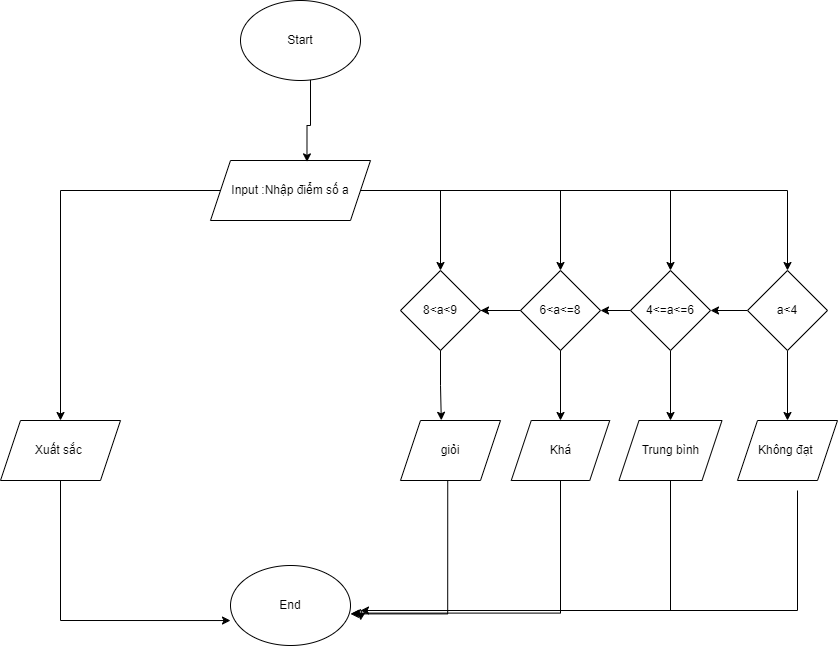

The diagram above was exported from draw.io. Its source (the exported page's mxGraphModel, read from the mxfile embedded in the PNG):
<mxGraphModel dx="1036" dy="606" grid="1" gridSize="10" guides="1" tooltips="1" connect="1" arrows="1" fold="1" page="1" pageScale="1" pageWidth="827" pageHeight="1169" math="0" shadow="0">
  <root>
    <mxCell id="WIyWlLk6GJQsqaUBKTNV-0" />
    <mxCell id="WIyWlLk6GJQsqaUBKTNV-1" parent="WIyWlLk6GJQsqaUBKTNV-0" />
    <mxCell id="ci7bAhrV4sN9GJ-O4eSk-0" value="Start" style="ellipse;whiteSpace=wrap;html=1;" vertex="1" parent="WIyWlLk6GJQsqaUBKTNV-1">
      <mxGeometry x="320" y="20" width="120" height="80" as="geometry" />
    </mxCell>
    <mxCell id="ci7bAhrV4sN9GJ-O4eSk-28" style="edgeStyle=orthogonalEdgeStyle;rounded=0;orthogonalLoop=1;jettySize=auto;html=1;entryX=0.5;entryY=0;entryDx=0;entryDy=0;" edge="1" parent="WIyWlLk6GJQsqaUBKTNV-1" source="ci7bAhrV4sN9GJ-O4eSk-1" target="ci7bAhrV4sN9GJ-O4eSk-2">
      <mxGeometry relative="1" as="geometry" />
    </mxCell>
    <mxCell id="ci7bAhrV4sN9GJ-O4eSk-29" style="edgeStyle=orthogonalEdgeStyle;rounded=0;orthogonalLoop=1;jettySize=auto;html=1;exitX=1;exitY=0.5;exitDx=0;exitDy=0;entryX=0.5;entryY=0;entryDx=0;entryDy=0;" edge="1" parent="WIyWlLk6GJQsqaUBKTNV-1" source="ci7bAhrV4sN9GJ-O4eSk-1" target="ci7bAhrV4sN9GJ-O4eSk-7">
      <mxGeometry relative="1" as="geometry" />
    </mxCell>
    <mxCell id="ci7bAhrV4sN9GJ-O4eSk-30" style="edgeStyle=orthogonalEdgeStyle;rounded=0;orthogonalLoop=1;jettySize=auto;html=1;exitX=1;exitY=0.5;exitDx=0;exitDy=0;entryX=0.5;entryY=0;entryDx=0;entryDy=0;" edge="1" parent="WIyWlLk6GJQsqaUBKTNV-1" source="ci7bAhrV4sN9GJ-O4eSk-1" target="ci7bAhrV4sN9GJ-O4eSk-10">
      <mxGeometry relative="1" as="geometry" />
    </mxCell>
    <mxCell id="ci7bAhrV4sN9GJ-O4eSk-31" style="edgeStyle=orthogonalEdgeStyle;rounded=0;orthogonalLoop=1;jettySize=auto;html=1;entryX=0.5;entryY=0;entryDx=0;entryDy=0;" edge="1" parent="WIyWlLk6GJQsqaUBKTNV-1" source="ci7bAhrV4sN9GJ-O4eSk-1" target="ci7bAhrV4sN9GJ-O4eSk-11">
      <mxGeometry relative="1" as="geometry" />
    </mxCell>
    <mxCell id="ci7bAhrV4sN9GJ-O4eSk-44" style="edgeStyle=orthogonalEdgeStyle;rounded=0;orthogonalLoop=1;jettySize=auto;html=1;entryX=0.5;entryY=0;entryDx=0;entryDy=0;" edge="1" parent="WIyWlLk6GJQsqaUBKTNV-1" source="ci7bAhrV4sN9GJ-O4eSk-1" target="ci7bAhrV4sN9GJ-O4eSk-43">
      <mxGeometry relative="1" as="geometry" />
    </mxCell>
    <mxCell id="ci7bAhrV4sN9GJ-O4eSk-1" value="Input :Nhập điểm số a" style="shape=parallelogram;perimeter=parallelogramPerimeter;whiteSpace=wrap;html=1;fixedSize=1;" vertex="1" parent="WIyWlLk6GJQsqaUBKTNV-1">
      <mxGeometry x="290" y="180" width="160" height="60" as="geometry" />
    </mxCell>
    <mxCell id="ci7bAhrV4sN9GJ-O4eSk-8" style="edgeStyle=orthogonalEdgeStyle;rounded=0;orthogonalLoop=1;jettySize=auto;html=1;entryX=1;entryY=0.5;entryDx=0;entryDy=0;" edge="1" parent="WIyWlLk6GJQsqaUBKTNV-1" source="ci7bAhrV4sN9GJ-O4eSk-2" target="ci7bAhrV4sN9GJ-O4eSk-7">
      <mxGeometry relative="1" as="geometry" />
    </mxCell>
    <mxCell id="ci7bAhrV4sN9GJ-O4eSk-18" style="edgeStyle=orthogonalEdgeStyle;rounded=0;orthogonalLoop=1;jettySize=auto;html=1;exitX=0.5;exitY=1;exitDx=0;exitDy=0;entryX=0.5;entryY=0;entryDx=0;entryDy=0;" edge="1" parent="WIyWlLk6GJQsqaUBKTNV-1" source="ci7bAhrV4sN9GJ-O4eSk-2" target="ci7bAhrV4sN9GJ-O4eSk-4">
      <mxGeometry relative="1" as="geometry" />
    </mxCell>
    <mxCell id="ci7bAhrV4sN9GJ-O4eSk-2" value="a&amp;lt;4" style="rhombus;whiteSpace=wrap;html=1;" vertex="1" parent="WIyWlLk6GJQsqaUBKTNV-1">
      <mxGeometry x="827" y="290" width="80" height="80" as="geometry" />
    </mxCell>
    <mxCell id="ci7bAhrV4sN9GJ-O4eSk-39" style="edgeStyle=orthogonalEdgeStyle;rounded=0;orthogonalLoop=1;jettySize=auto;html=1;" edge="1" parent="WIyWlLk6GJQsqaUBKTNV-1">
      <mxGeometry relative="1" as="geometry">
        <mxPoint x="440" y="640" as="targetPoint" />
        <mxPoint x="877" y="510" as="sourcePoint" />
        <Array as="points">
          <mxPoint x="877" y="630" />
          <mxPoint x="441" y="630" />
        </Array>
      </mxGeometry>
    </mxCell>
    <mxCell id="ci7bAhrV4sN9GJ-O4eSk-4" value="Không đạt&amp;nbsp;" style="shape=parallelogram;perimeter=parallelogramPerimeter;whiteSpace=wrap;html=1;fixedSize=1;" vertex="1" parent="WIyWlLk6GJQsqaUBKTNV-1">
      <mxGeometry x="817" y="440" width="100" height="60" as="geometry" />
    </mxCell>
    <mxCell id="ci7bAhrV4sN9GJ-O4eSk-5" value="End" style="ellipse;whiteSpace=wrap;html=1;" vertex="1" parent="WIyWlLk6GJQsqaUBKTNV-1">
      <mxGeometry x="310" y="585" width="120" height="80" as="geometry" />
    </mxCell>
    <mxCell id="ci7bAhrV4sN9GJ-O4eSk-17" style="edgeStyle=orthogonalEdgeStyle;rounded=0;orthogonalLoop=1;jettySize=auto;html=1;exitX=0.5;exitY=1;exitDx=0;exitDy=0;entryX=0.5;entryY=0;entryDx=0;entryDy=0;" edge="1" parent="WIyWlLk6GJQsqaUBKTNV-1" source="ci7bAhrV4sN9GJ-O4eSk-7" target="ci7bAhrV4sN9GJ-O4eSk-9">
      <mxGeometry relative="1" as="geometry" />
    </mxCell>
    <mxCell id="ci7bAhrV4sN9GJ-O4eSk-19" style="edgeStyle=orthogonalEdgeStyle;rounded=0;orthogonalLoop=1;jettySize=auto;html=1;exitX=0;exitY=0.5;exitDx=0;exitDy=0;entryX=1;entryY=0.5;entryDx=0;entryDy=0;" edge="1" parent="WIyWlLk6GJQsqaUBKTNV-1" source="ci7bAhrV4sN9GJ-O4eSk-7" target="ci7bAhrV4sN9GJ-O4eSk-10">
      <mxGeometry relative="1" as="geometry" />
    </mxCell>
    <mxCell id="ci7bAhrV4sN9GJ-O4eSk-7" value="4&amp;lt;=a&amp;lt;=6" style="rhombus;whiteSpace=wrap;html=1;" vertex="1" parent="WIyWlLk6GJQsqaUBKTNV-1">
      <mxGeometry x="710" y="290" width="80" height="80" as="geometry" />
    </mxCell>
    <mxCell id="ci7bAhrV4sN9GJ-O4eSk-16" style="edgeStyle=orthogonalEdgeStyle;rounded=0;orthogonalLoop=1;jettySize=auto;html=1;entryX=0.5;entryY=0;entryDx=0;entryDy=0;" edge="1" parent="WIyWlLk6GJQsqaUBKTNV-1" source="ci7bAhrV4sN9GJ-O4eSk-11" target="ci7bAhrV4sN9GJ-O4eSk-12">
      <mxGeometry relative="1" as="geometry" />
    </mxCell>
    <mxCell id="ci7bAhrV4sN9GJ-O4eSk-20" style="edgeStyle=orthogonalEdgeStyle;rounded=0;orthogonalLoop=1;jettySize=auto;html=1;entryX=1;entryY=0.5;entryDx=0;entryDy=0;" edge="1" parent="WIyWlLk6GJQsqaUBKTNV-1" source="ci7bAhrV4sN9GJ-O4eSk-10" target="ci7bAhrV4sN9GJ-O4eSk-11">
      <mxGeometry relative="1" as="geometry" />
    </mxCell>
    <mxCell id="ci7bAhrV4sN9GJ-O4eSk-10" value="6&amp;lt;a&amp;lt;=8" style="rhombus;whiteSpace=wrap;html=1;" vertex="1" parent="WIyWlLk6GJQsqaUBKTNV-1">
      <mxGeometry x="600" y="290" width="80" height="80" as="geometry" />
    </mxCell>
    <mxCell id="ci7bAhrV4sN9GJ-O4eSk-12" value="Khá" style="shape=parallelogram;perimeter=parallelogramPerimeter;whiteSpace=wrap;html=1;fixedSize=1;" vertex="1" parent="WIyWlLk6GJQsqaUBKTNV-1">
      <mxGeometry x="590.75" y="440" width="98.5" height="60" as="geometry" />
    </mxCell>
    <mxCell id="ci7bAhrV4sN9GJ-O4eSk-13" value="giỏi" style="shape=parallelogram;perimeter=parallelogramPerimeter;whiteSpace=wrap;html=1;fixedSize=1;" vertex="1" parent="WIyWlLk6GJQsqaUBKTNV-1">
      <mxGeometry x="480" y="440" width="100" height="60" as="geometry" />
    </mxCell>
    <mxCell id="ci7bAhrV4sN9GJ-O4eSk-11" value="8&amp;lt;a&amp;lt;9" style="rhombus;whiteSpace=wrap;html=1;" vertex="1" parent="WIyWlLk6GJQsqaUBKTNV-1">
      <mxGeometry x="480" y="290" width="80" height="80" as="geometry" />
    </mxCell>
    <mxCell id="ci7bAhrV4sN9GJ-O4eSk-40" style="edgeStyle=orthogonalEdgeStyle;rounded=0;orthogonalLoop=1;jettySize=auto;html=1;" edge="1" parent="WIyWlLk6GJQsqaUBKTNV-1" source="ci7bAhrV4sN9GJ-O4eSk-9">
      <mxGeometry relative="1" as="geometry">
        <mxPoint x="440" y="630" as="targetPoint" />
        <Array as="points">
          <mxPoint x="750" y="630" />
        </Array>
      </mxGeometry>
    </mxCell>
    <mxCell id="ci7bAhrV4sN9GJ-O4eSk-9" value="Trung bình" style="shape=parallelogram;perimeter=parallelogramPerimeter;whiteSpace=wrap;html=1;fixedSize=1;" vertex="1" parent="WIyWlLk6GJQsqaUBKTNV-1">
      <mxGeometry x="698.5" y="440" width="103" height="60" as="geometry" />
    </mxCell>
    <mxCell id="ci7bAhrV4sN9GJ-O4eSk-34" style="edgeStyle=orthogonalEdgeStyle;rounded=0;orthogonalLoop=1;jettySize=auto;html=1;entryX=0.408;entryY=-0.003;entryDx=0;entryDy=0;entryPerimeter=0;" edge="1" parent="WIyWlLk6GJQsqaUBKTNV-1" source="ci7bAhrV4sN9GJ-O4eSk-11" target="ci7bAhrV4sN9GJ-O4eSk-13">
      <mxGeometry relative="1" as="geometry" />
    </mxCell>
    <mxCell id="ci7bAhrV4sN9GJ-O4eSk-35" style="edgeStyle=orthogonalEdgeStyle;rounded=0;orthogonalLoop=1;jettySize=auto;html=1;entryX=1.023;entryY=0.605;entryDx=0;entryDy=0;entryPerimeter=0;" edge="1" parent="WIyWlLk6GJQsqaUBKTNV-1">
      <mxGeometry relative="1" as="geometry">
        <mxPoint x="527.24" y="500" as="sourcePoint" />
        <mxPoint x="430" y="633.4000000000001" as="targetPoint" />
        <Array as="points">
          <mxPoint x="527.24" y="633" />
        </Array>
      </mxGeometry>
    </mxCell>
    <mxCell id="ci7bAhrV4sN9GJ-O4eSk-37" style="edgeStyle=orthogonalEdgeStyle;rounded=0;orthogonalLoop=1;jettySize=auto;html=1;exitX=0.5;exitY=1;exitDx=0;exitDy=0;entryX=1.017;entryY=0.595;entryDx=0;entryDy=0;entryPerimeter=0;" edge="1" parent="WIyWlLk6GJQsqaUBKTNV-1" source="ci7bAhrV4sN9GJ-O4eSk-12" target="ci7bAhrV4sN9GJ-O4eSk-5">
      <mxGeometry relative="1" as="geometry">
        <Array as="points">
          <mxPoint x="640" y="633" />
        </Array>
      </mxGeometry>
    </mxCell>
    <mxCell id="ci7bAhrV4sN9GJ-O4eSk-42" style="edgeStyle=orthogonalEdgeStyle;rounded=0;orthogonalLoop=1;jettySize=auto;html=1;entryX=0.603;entryY=0.023;entryDx=0;entryDy=0;entryPerimeter=0;" edge="1" parent="WIyWlLk6GJQsqaUBKTNV-1" source="ci7bAhrV4sN9GJ-O4eSk-0" target="ci7bAhrV4sN9GJ-O4eSk-1">
      <mxGeometry relative="1" as="geometry">
        <Array as="points">
          <mxPoint x="390" y="145" />
          <mxPoint x="387" y="145" />
        </Array>
      </mxGeometry>
    </mxCell>
    <mxCell id="ci7bAhrV4sN9GJ-O4eSk-43" value="Xuất sắc&amp;nbsp;" style="shape=parallelogram;perimeter=parallelogramPerimeter;whiteSpace=wrap;html=1;fixedSize=1;" vertex="1" parent="WIyWlLk6GJQsqaUBKTNV-1">
      <mxGeometry x="80" y="440" width="120" height="60" as="geometry" />
    </mxCell>
    <mxCell id="ci7bAhrV4sN9GJ-O4eSk-45" style="edgeStyle=orthogonalEdgeStyle;rounded=0;orthogonalLoop=1;jettySize=auto;html=1;entryX=0;entryY=0.688;entryDx=0;entryDy=0;entryPerimeter=0;" edge="1" parent="WIyWlLk6GJQsqaUBKTNV-1" source="ci7bAhrV4sN9GJ-O4eSk-43" target="ci7bAhrV4sN9GJ-O4eSk-5">
      <mxGeometry relative="1" as="geometry">
        <Array as="points">
          <mxPoint x="140" y="640" />
        </Array>
      </mxGeometry>
    </mxCell>
  </root>
</mxGraphModel>